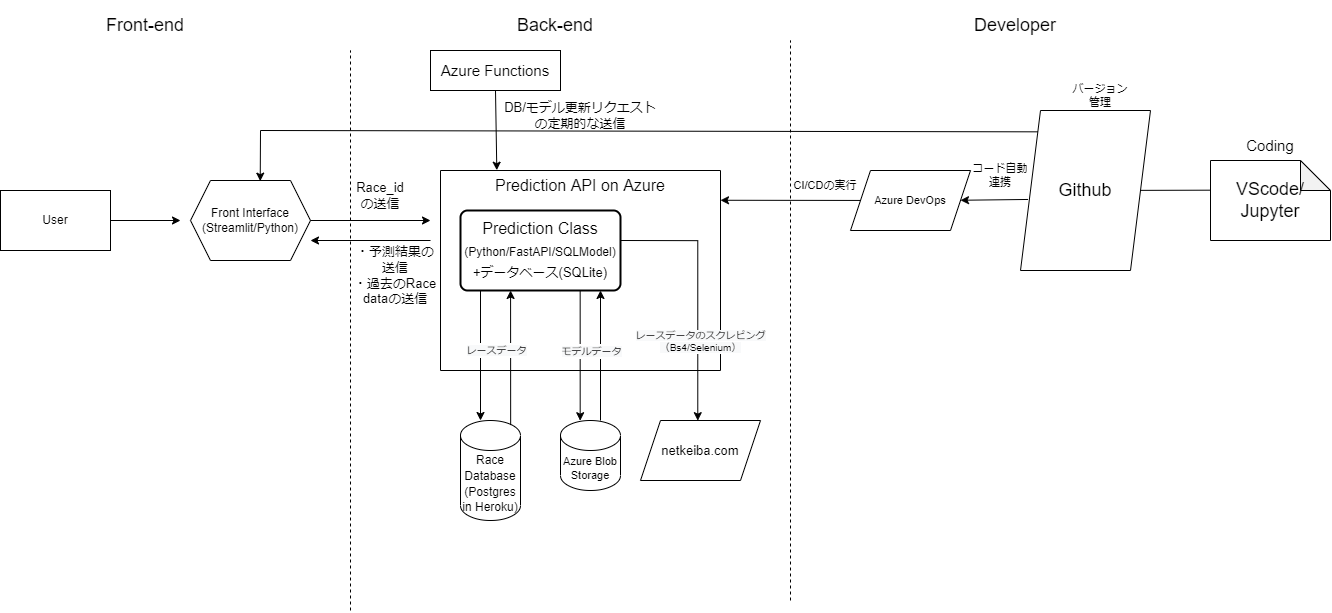

The diagram above was exported from draw.io. Its source (the exported page's mxGraphModel, read from the mxfile embedded in the PNG):
<mxGraphModel dx="1298" dy="1834" grid="1" gridSize="10" guides="1" tooltips="1" connect="1" arrows="1" fold="1" page="1" pageScale="1" pageWidth="850" pageHeight="1100" math="0" shadow="0">
  <root>
    <mxCell id="0" />
    <mxCell id="1" parent="0" />
    <mxCell id="Aem0h6yeLFlin7ymV8Vo-3" value="" style="edgeStyle=orthogonalEdgeStyle;rounded=0;orthogonalLoop=1;jettySize=auto;html=1;" parent="1" source="Aem0h6yeLFlin7ymV8Vo-1" edge="1">
      <mxGeometry relative="1" as="geometry">
        <mxPoint x="230" y="180" as="targetPoint" />
      </mxGeometry>
    </mxCell>
    <mxCell id="Aem0h6yeLFlin7ymV8Vo-1" value="User" style="rounded=0;whiteSpace=wrap;html=1;" parent="1" vertex="1">
      <mxGeometry x="50" y="150" width="110" height="60" as="geometry" />
    </mxCell>
    <mxCell id="Aem0h6yeLFlin7ymV8Vo-4" value="Front Interface&lt;br&gt;(Streamlit/Python)" style="shape=hexagon;perimeter=hexagonPerimeter2;whiteSpace=wrap;html=1;fixedSize=1;" parent="1" vertex="1">
      <mxGeometry x="240" y="140" width="120" height="80" as="geometry" />
    </mxCell>
    <mxCell id="Aem0h6yeLFlin7ymV8Vo-6" value="" style="endArrow=none;dashed=1;html=1;rounded=0;" parent="1" edge="1">
      <mxGeometry width="50" height="50" relative="1" as="geometry">
        <mxPoint x="400" y="570" as="sourcePoint" />
        <mxPoint x="400" y="10" as="targetPoint" />
      </mxGeometry>
    </mxCell>
    <mxCell id="Aem0h6yeLFlin7ymV8Vo-7" value="Front-end" style="text;html=1;strokeColor=none;fillColor=none;align=center;verticalAlign=middle;whiteSpace=wrap;rounded=0;fontSize=18;" parent="1" vertex="1">
      <mxGeometry x="150" y="-40" width="90" height="50" as="geometry" />
    </mxCell>
    <mxCell id="Aem0h6yeLFlin7ymV8Vo-9" value="" style="endArrow=classic;html=1;rounded=0;fontSize=13;exitX=1;exitY=0.5;exitDx=0;exitDy=0;" parent="1" source="Aem0h6yeLFlin7ymV8Vo-4" edge="1">
      <mxGeometry width="50" height="50" relative="1" as="geometry">
        <mxPoint x="400" y="300" as="sourcePoint" />
        <mxPoint x="480" y="180" as="targetPoint" />
      </mxGeometry>
    </mxCell>
    <mxCell id="Aem0h6yeLFlin7ymV8Vo-10" value="Race_idの送信" style="text;html=1;strokeColor=none;fillColor=none;align=center;verticalAlign=middle;whiteSpace=wrap;rounded=0;fontSize=13;" parent="1" vertex="1">
      <mxGeometry x="400" y="140" width="60" height="30" as="geometry" />
    </mxCell>
    <mxCell id="Aem0h6yeLFlin7ymV8Vo-11" value="" style="endArrow=classic;html=1;rounded=0;fontSize=13;" parent="1" edge="1">
      <mxGeometry width="50" height="50" relative="1" as="geometry">
        <mxPoint x="480" y="200" as="sourcePoint" />
        <mxPoint x="360" y="200" as="targetPoint" />
      </mxGeometry>
    </mxCell>
    <mxCell id="Aem0h6yeLFlin7ymV8Vo-12" value="・予測結果の送信&lt;br&gt;・過去のRace dataの送信" style="text;html=1;strokeColor=none;fillColor=none;align=center;verticalAlign=middle;whiteSpace=wrap;rounded=0;fontSize=13;" parent="1" vertex="1">
      <mxGeometry x="400" y="210" width="90" height="50" as="geometry" />
    </mxCell>
    <mxCell id="Aem0h6yeLFlin7ymV8Vo-13" value="" style="swimlane;startSize=0;fontSize=13;" parent="1" vertex="1">
      <mxGeometry x="490" y="130" width="280" height="200" as="geometry" />
    </mxCell>
    <mxCell id="Aem0h6yeLFlin7ymV8Vo-8" value="&lt;font style=&quot;font-size: 13px&quot;&gt;&lt;font style=&quot;font-size: 16px&quot;&gt;P&lt;/font&gt;&lt;span style=&quot;font-size: 16px&quot;&gt;rediction Class&lt;br&gt;&lt;/span&gt;&lt;font style=&quot;font-size: 12px&quot;&gt;(Python/FastAPI/SQLModel)&lt;/font&gt;&lt;br&gt;&lt;span&gt;+データベース(SQLite)&lt;/span&gt;&lt;br&gt;&lt;/font&gt;" style="rounded=1;whiteSpace=wrap;html=1;absoluteArcSize=1;arcSize=14;strokeWidth=2;fontSize=18;" parent="Aem0h6yeLFlin7ymV8Vo-13" vertex="1">
      <mxGeometry x="20" y="40" width="160" height="80" as="geometry" />
    </mxCell>
    <mxCell id="Aem0h6yeLFlin7ymV8Vo-22" value="&lt;font style=&quot;font-size: 16px&quot;&gt;Prediction API on Azure&lt;/font&gt;" style="text;html=1;strokeColor=none;fillColor=none;align=center;verticalAlign=middle;whiteSpace=wrap;rounded=0;fontSize=13;" parent="Aem0h6yeLFlin7ymV8Vo-13" vertex="1">
      <mxGeometry x="50" width="180" height="30" as="geometry" />
    </mxCell>
    <mxCell id="Fe8E5Z1mP1M6qlKXdUcB-3" value="" style="endArrow=classic;html=1;rounded=0;fontSize=13;entryX=0.328;entryY=0.003;entryDx=0;entryDy=0;entryPerimeter=0;" edge="1" parent="Aem0h6yeLFlin7ymV8Vo-13" target="Fe8E5Z1mP1M6qlKXdUcB-2">
      <mxGeometry width="50" height="50" relative="1" as="geometry">
        <mxPoint x="139.65999999999997" y="120" as="sourcePoint" />
        <mxPoint x="139.65999999999997" y="250" as="targetPoint" />
        <Array as="points" />
      </mxGeometry>
    </mxCell>
    <mxCell id="Aem0h6yeLFlin7ymV8Vo-33" value="" style="endArrow=classic;html=1;rounded=0;fontSize=15;exitX=1.017;exitY=0.373;exitDx=0;exitDy=0;exitPerimeter=0;" parent="Aem0h6yeLFlin7ymV8Vo-13" edge="1">
      <mxGeometry width="50" height="50" relative="1" as="geometry">
        <mxPoint x="180" y="70.00000000000014" as="sourcePoint" />
        <mxPoint x="257.28" y="250.16000000000003" as="targetPoint" />
        <Array as="points">
          <mxPoint x="257.28" y="70.16" />
        </Array>
      </mxGeometry>
    </mxCell>
    <mxCell id="Fe8E5Z1mP1M6qlKXdUcB-6" value="&lt;font style=&quot;font-size: 9px&quot;&gt;&lt;span style=&quot;background-color: rgb(248 , 249 , 250) ; font-size: 9px&quot;&gt;レースデータのスクレピング&lt;/span&gt;&lt;br style=&quot;background-color: rgb(248 , 249 , 250) ; font-size: 9px&quot;&gt;&lt;span style=&quot;background-color: rgb(248 , 249 , 250) ; font-size: 9px&quot;&gt;（Bs4/Selenium）&lt;/span&gt;&lt;/font&gt;" style="edgeLabel;html=1;align=center;verticalAlign=middle;resizable=0;points=[];fontSize=6;" vertex="1" connectable="0" parent="Aem0h6yeLFlin7ymV8Vo-33">
      <mxGeometry x="-0.4229" y="-1" relative="1" as="geometry">
        <mxPoint x="6" y="99" as="offset" />
      </mxGeometry>
    </mxCell>
    <mxCell id="Aem0h6yeLFlin7ymV8Vo-23" value="&lt;font style=&quot;font-size: 15px&quot;&gt;Azure Functions&lt;/font&gt;" style="rounded=0;whiteSpace=wrap;html=1;fontSize=16;" parent="1" vertex="1">
      <mxGeometry x="480" y="10" width="130" height="40" as="geometry" />
    </mxCell>
    <mxCell id="Aem0h6yeLFlin7ymV8Vo-24" value="" style="endArrow=classic;html=1;rounded=0;fontSize=15;exitX=0.5;exitY=1;exitDx=0;exitDy=0;entryX=0.035;entryY=-0.01;entryDx=0;entryDy=0;entryPerimeter=0;" parent="1" source="Aem0h6yeLFlin7ymV8Vo-23" target="Aem0h6yeLFlin7ymV8Vo-22" edge="1">
      <mxGeometry width="50" height="50" relative="1" as="geometry">
        <mxPoint x="539.5" y="60" as="sourcePoint" />
        <mxPoint x="545" y="120" as="targetPoint" />
      </mxGeometry>
    </mxCell>
    <mxCell id="Aem0h6yeLFlin7ymV8Vo-26" value="DB/モデル更新リクエストの定期的な送信" style="text;html=1;strokeColor=none;fillColor=none;align=center;verticalAlign=middle;whiteSpace=wrap;rounded=0;fontSize=13;" parent="1" vertex="1">
      <mxGeometry x="550" y="60" width="160" height="30" as="geometry" />
    </mxCell>
    <mxCell id="Aem0h6yeLFlin7ymV8Vo-32" value="netkeiba.com" style="shape=parallelogram;perimeter=parallelogramPerimeter;whiteSpace=wrap;html=1;fixedSize=1;fontSize=13;" parent="1" vertex="1">
      <mxGeometry x="690" y="380" width="120" height="60" as="geometry" />
    </mxCell>
    <mxCell id="Aem0h6yeLFlin7ymV8Vo-41" value="&lt;font style=&quot;font-size: 18px&quot;&gt;Back-end&lt;/font&gt;" style="text;html=1;strokeColor=none;fillColor=none;align=center;verticalAlign=middle;whiteSpace=wrap;rounded=0;fontSize=12;" parent="1" vertex="1">
      <mxGeometry x="540" y="-30" width="130" height="30" as="geometry" />
    </mxCell>
    <mxCell id="Aem0h6yeLFlin7ymV8Vo-42" value="" style="endArrow=none;dashed=1;html=1;rounded=0;" parent="1" edge="1">
      <mxGeometry width="50" height="50" relative="1" as="geometry">
        <mxPoint x="840" y="560" as="sourcePoint" />
        <mxPoint x="840" as="targetPoint" />
      </mxGeometry>
    </mxCell>
    <mxCell id="Aem0h6yeLFlin7ymV8Vo-43" value="&lt;span style=&quot;font-size: 18px&quot;&gt;Developer&lt;br&gt;&lt;/span&gt;" style="text;html=1;strokeColor=none;fillColor=none;align=center;verticalAlign=middle;whiteSpace=wrap;rounded=0;fontSize=12;" parent="1" vertex="1">
      <mxGeometry x="1000" y="-30" width="130" height="30" as="geometry" />
    </mxCell>
    <mxCell id="Aem0h6yeLFlin7ymV8Vo-47" value="VScode/&lt;br&gt;Jupyter" style="shape=note;whiteSpace=wrap;html=1;backgroundOutline=1;darkOpacity=0.05;fontSize=18;" parent="1" vertex="1">
      <mxGeometry x="1260" y="120" width="120" height="80" as="geometry" />
    </mxCell>
    <mxCell id="Aem0h6yeLFlin7ymV8Vo-51" value="&lt;font style=&quot;font-size: 15px&quot;&gt;Coding&lt;/font&gt;" style="text;html=1;strokeColor=none;fillColor=none;align=center;verticalAlign=middle;whiteSpace=wrap;rounded=0;fontSize=18;" parent="1" vertex="1">
      <mxGeometry x="1290" y="90" width="60" height="30" as="geometry" />
    </mxCell>
    <mxCell id="Aem0h6yeLFlin7ymV8Vo-52" value="バージョン管理" style="text;html=1;strokeColor=none;fillColor=none;align=center;verticalAlign=middle;whiteSpace=wrap;rounded=0;fontSize=11;" parent="1" vertex="1">
      <mxGeometry x="1120" y="40" width="60" height="30" as="geometry" />
    </mxCell>
    <mxCell id="Aem0h6yeLFlin7ymV8Vo-53" value="Azure DevOps" style="shape=parallelogram;perimeter=parallelogramPerimeter;whiteSpace=wrap;html=1;fixedSize=1;fontSize=11;" parent="1" vertex="1">
      <mxGeometry x="900" y="130" width="120" height="60" as="geometry" />
    </mxCell>
    <mxCell id="Aem0h6yeLFlin7ymV8Vo-57" value="" style="endArrow=classic;html=1;rounded=0;fontSize=18;exitX=0.058;exitY=0.556;exitDx=0;exitDy=0;exitPerimeter=0;" parent="1" source="Aem0h6yeLFlin7ymV8Vo-49" edge="1">
      <mxGeometry width="50" height="50" relative="1" as="geometry">
        <mxPoint x="1060" y="160" as="sourcePoint" />
        <mxPoint x="1010" y="159.76" as="targetPoint" />
        <Array as="points">
          <mxPoint x="1078" y="160" />
        </Array>
      </mxGeometry>
    </mxCell>
    <mxCell id="Aem0h6yeLFlin7ymV8Vo-49" value="Github" style="shape=parallelogram;perimeter=parallelogramPerimeter;whiteSpace=wrap;html=1;fixedSize=1;fontSize=18;" parent="1" vertex="1">
      <mxGeometry x="1070" y="70" width="130" height="160" as="geometry" />
    </mxCell>
    <mxCell id="Aem0h6yeLFlin7ymV8Vo-58" value="" style="endArrow=none;html=1;rounded=0;fontSize=18;exitX=0.002;exitY=0.371;exitDx=0;exitDy=0;exitPerimeter=0;" parent="1" source="Aem0h6yeLFlin7ymV8Vo-47" target="Aem0h6yeLFlin7ymV8Vo-49" edge="1">
      <mxGeometry width="50" height="50" relative="1" as="geometry">
        <mxPoint x="1260" y="160" as="sourcePoint" />
        <mxPoint x="1100" y="160" as="targetPoint" />
      </mxGeometry>
    </mxCell>
    <mxCell id="Aem0h6yeLFlin7ymV8Vo-59" value="" style="endArrow=classic;html=1;rounded=0;fontSize=18;" parent="1" source="Aem0h6yeLFlin7ymV8Vo-53" edge="1">
      <mxGeometry width="50" height="50" relative="1" as="geometry">
        <mxPoint x="820" y="160" as="sourcePoint" />
        <mxPoint x="770" y="159.76" as="targetPoint" />
      </mxGeometry>
    </mxCell>
    <mxCell id="Aem0h6yeLFlin7ymV8Vo-60" value="コード自動連携" style="text;html=1;strokeColor=none;fillColor=none;align=center;verticalAlign=middle;whiteSpace=wrap;rounded=0;fontSize=11;" parent="1" vertex="1">
      <mxGeometry x="1020" y="120" width="60" height="30" as="geometry" />
    </mxCell>
    <mxCell id="Aem0h6yeLFlin7ymV8Vo-61" value="CI/CDの実行" style="text;html=1;strokeColor=none;fillColor=none;align=center;verticalAlign=middle;whiteSpace=wrap;rounded=0;fontSize=11;" parent="1" vertex="1">
      <mxGeometry x="840" y="130" width="70" height="30" as="geometry" />
    </mxCell>
    <mxCell id="Aem0h6yeLFlin7ymV8Vo-62" value="" style="endArrow=classic;html=1;rounded=0;fontSize=11;exitX=0;exitY=0;exitDx=0;exitDy=0;entryX=0.581;entryY=0.008;entryDx=0;entryDy=0;entryPerimeter=0;" parent="1" source="Aem0h6yeLFlin7ymV8Vo-49" target="Aem0h6yeLFlin7ymV8Vo-4" edge="1">
      <mxGeometry width="50" height="50" relative="1" as="geometry">
        <mxPoint x="710" y="230" as="sourcePoint" />
        <mxPoint x="270" y="90" as="targetPoint" />
        <Array as="points">
          <mxPoint x="310" y="90" />
        </Array>
      </mxGeometry>
    </mxCell>
    <mxCell id="Aem0h6yeLFlin7ymV8Vo-14" value="&lt;font style=&quot;font-size: 12px&quot;&gt;Race Database&lt;br&gt;(Postgres in Heroku)&lt;/font&gt;" style="shape=cylinder3;whiteSpace=wrap;html=1;boundedLbl=1;backgroundOutline=1;size=15;fontSize=13;" parent="1" vertex="1">
      <mxGeometry x="510" y="380" width="60" height="100" as="geometry" />
    </mxCell>
    <mxCell id="Aem0h6yeLFlin7ymV8Vo-21" value="" style="endArrow=classic;html=1;rounded=0;fontSize=13;" parent="1" edge="1">
      <mxGeometry width="50" height="50" relative="1" as="geometry">
        <mxPoint x="530" y="250" as="sourcePoint" />
        <mxPoint x="530" y="380" as="targetPoint" />
        <Array as="points">
          <mxPoint x="530" y="380" />
        </Array>
      </mxGeometry>
    </mxCell>
    <mxCell id="Fe8E5Z1mP1M6qlKXdUcB-1" value="" style="endArrow=classic;html=1;rounded=0;fontSize=15;exitX=0.836;exitY=0.046;exitDx=0;exitDy=0;exitPerimeter=0;entryX=0.313;entryY=1;entryDx=0;entryDy=0;entryPerimeter=0;" edge="1" parent="1" source="Aem0h6yeLFlin7ymV8Vo-14" target="Aem0h6yeLFlin7ymV8Vo-8">
      <mxGeometry width="50" height="50" relative="1" as="geometry">
        <mxPoint x="560.68" y="379.41999999999996" as="sourcePoint" />
        <mxPoint x="559.9999999999999" y="330.0000000000001" as="targetPoint" />
      </mxGeometry>
    </mxCell>
    <mxCell id="Fe8E5Z1mP1M6qlKXdUcB-5" value="&lt;span style=&quot;font-size: 10px ; background-color: rgb(248 , 249 , 250)&quot;&gt;レースデータ&lt;/span&gt;" style="edgeLabel;html=1;align=center;verticalAlign=middle;resizable=0;points=[];fontSize=12;" vertex="1" connectable="0" parent="Fe8E5Z1mP1M6qlKXdUcB-1">
      <mxGeometry x="-0.1273" relative="1" as="geometry">
        <mxPoint x="-15" y="-16" as="offset" />
      </mxGeometry>
    </mxCell>
    <mxCell id="Fe8E5Z1mP1M6qlKXdUcB-2" value="Azure Blob Storage" style="shape=cylinder3;whiteSpace=wrap;html=1;boundedLbl=1;backgroundOutline=1;size=15;fontSize=11;" vertex="1" parent="1">
      <mxGeometry x="610" y="380" width="60" height="70" as="geometry" />
    </mxCell>
    <mxCell id="Fe8E5Z1mP1M6qlKXdUcB-7" value="" style="endArrow=classic;html=1;rounded=0;fontSize=15;entryX=0.313;entryY=1;entryDx=0;entryDy=0;entryPerimeter=0;" edge="1" parent="1">
      <mxGeometry width="50" height="50" relative="1" as="geometry">
        <mxPoint x="650" y="380" as="sourcePoint" />
        <mxPoint x="650.0000000000001" y="250" as="targetPoint" />
      </mxGeometry>
    </mxCell>
    <mxCell id="Fe8E5Z1mP1M6qlKXdUcB-8" value="&lt;span style=&quot;font-size: 10px ; background-color: rgb(248 , 249 , 250)&quot;&gt;モデルデータ&lt;/span&gt;" style="edgeLabel;html=1;align=center;verticalAlign=middle;resizable=0;points=[];fontSize=12;" vertex="1" connectable="0" parent="Fe8E5Z1mP1M6qlKXdUcB-7">
      <mxGeometry x="-0.1273" relative="1" as="geometry">
        <mxPoint x="-10" y="-13" as="offset" />
      </mxGeometry>
    </mxCell>
  </root>
</mxGraphModel>